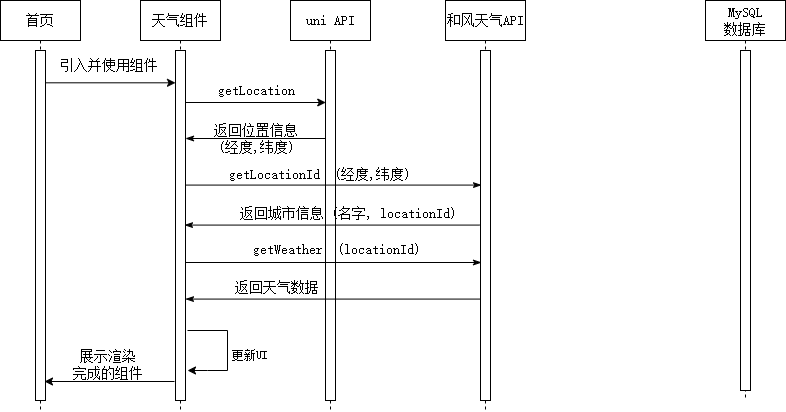

The diagram above was exported from draw.io. Its source (the exported page's mxGraphModel, read from the mxfile embedded in the PNG):
<mxGraphModel dx="689" dy="600" grid="1" gridSize="10" guides="1" tooltips="1" connect="1" arrows="1" fold="1" page="1" pageScale="1" pageWidth="1100" pageHeight="850" math="0" shadow="0">
  <root>
    <mxCell id="0" />
    <mxCell id="1" parent="0" />
    <mxCell id="1x29o_3ZwKhWgOv2N2SG-2" value="首页" style="shape=umlLifeline;perimeter=lifelinePerimeter;whiteSpace=wrap;html=1;container=1;dropTarget=0;collapsible=0;recursiveResize=0;outlineConnect=0;portConstraint=eastwest;newEdgeStyle={&quot;curved&quot;:0,&quot;rounded&quot;:0};fontFamily=宋体;fontSize=14;" parent="1" vertex="1">
      <mxGeometry x="20" y="50" width="80" height="410" as="geometry" />
    </mxCell>
    <mxCell id="1x29o_3ZwKhWgOv2N2SG-4" value="" style="html=1;points=[[0,0,0,0,5],[0,1,0,0,-5],[1,0,0,0,5],[1,1,0,0,-5]];perimeter=orthogonalPerimeter;outlineConnect=0;targetShapes=umlLifeline;portConstraint=eastwest;newEdgeStyle={&quot;curved&quot;:0,&quot;rounded&quot;:0};fontFamily=宋体;fontSize=14;" parent="1x29o_3ZwKhWgOv2N2SG-2" vertex="1">
      <mxGeometry x="35" y="50" width="10" height="350" as="geometry" />
    </mxCell>
    <mxCell id="1x29o_3ZwKhWgOv2N2SG-3" value="天气组件" style="shape=umlLifeline;perimeter=lifelinePerimeter;whiteSpace=wrap;html=1;container=1;dropTarget=0;collapsible=0;recursiveResize=0;outlineConnect=0;portConstraint=eastwest;newEdgeStyle={&quot;curved&quot;:0,&quot;rounded&quot;:0};fontFamily=宋体;fontSize=14;" parent="1" vertex="1">
      <mxGeometry x="160" y="50" width="80" height="410" as="geometry" />
    </mxCell>
    <mxCell id="1x29o_3ZwKhWgOv2N2SG-5" value="" style="html=1;points=[[0,0,0,0,5],[0,1,0,0,-5],[1,0,0,0,5],[1,1,0,0,-5]];perimeter=orthogonalPerimeter;outlineConnect=0;targetShapes=umlLifeline;portConstraint=eastwest;newEdgeStyle={&quot;curved&quot;:0,&quot;rounded&quot;:0};fontFamily=宋体;fontSize=14;" parent="1x29o_3ZwKhWgOv2N2SG-3" vertex="1">
      <mxGeometry x="35" y="50" width="10" height="350" as="geometry" />
    </mxCell>
    <mxCell id="1x29o_3ZwKhWgOv2N2SG-6" value="uni API" style="shape=umlLifeline;perimeter=lifelinePerimeter;whiteSpace=wrap;html=1;container=1;dropTarget=0;collapsible=0;recursiveResize=0;outlineConnect=0;portConstraint=eastwest;newEdgeStyle={&quot;curved&quot;:0,&quot;rounded&quot;:0};fontFamily=宋体;fontSize=14;" parent="1" vertex="1">
      <mxGeometry x="310" y="50" width="80" height="410" as="geometry" />
    </mxCell>
    <mxCell id="1x29o_3ZwKhWgOv2N2SG-7" value="" style="html=1;points=[[0,0,0,0,5],[0,1,0,0,-5],[1,0,0,0,5],[1,1,0,0,-5]];perimeter=orthogonalPerimeter;outlineConnect=0;targetShapes=umlLifeline;portConstraint=eastwest;newEdgeStyle={&quot;curved&quot;:0,&quot;rounded&quot;:0};fontFamily=宋体;fontSize=14;" parent="1x29o_3ZwKhWgOv2N2SG-6" vertex="1">
      <mxGeometry x="35" y="50" width="10" height="350" as="geometry" />
    </mxCell>
    <mxCell id="1x29o_3ZwKhWgOv2N2SG-8" value="和风天气API" style="shape=umlLifeline;perimeter=lifelinePerimeter;whiteSpace=wrap;html=1;container=1;dropTarget=0;collapsible=0;recursiveResize=0;outlineConnect=0;portConstraint=eastwest;newEdgeStyle={&quot;curved&quot;:0,&quot;rounded&quot;:0};fontFamily=宋体;fontSize=14;" parent="1" vertex="1">
      <mxGeometry x="465" y="50" width="80" height="410" as="geometry" />
    </mxCell>
    <mxCell id="1x29o_3ZwKhWgOv2N2SG-9" value="" style="html=1;points=[[0,0,0,0,5],[0,1,0,0,-5],[1,0,0,0,5],[1,1,0,0,-5]];perimeter=orthogonalPerimeter;outlineConnect=0;targetShapes=umlLifeline;portConstraint=eastwest;newEdgeStyle={&quot;curved&quot;:0,&quot;rounded&quot;:0};fontFamily=宋体;fontSize=14;" parent="1x29o_3ZwKhWgOv2N2SG-8" vertex="1">
      <mxGeometry x="35" y="50" width="10" height="350" as="geometry" />
    </mxCell>
    <mxCell id="ad1gADm1mFAbiEcde9q4-3" value="" style="group" parent="1" vertex="1" connectable="0">
      <mxGeometry x="65" y="102.31" width="130" height="30" as="geometry" />
    </mxCell>
    <mxCell id="ad1gADm1mFAbiEcde9q4-1" value="" style="endArrow=classic;html=1;rounded=0;fontSize=14;fontFamily=宋体;" parent="ad1gADm1mFAbiEcde9q4-3" edge="1">
      <mxGeometry width="50" height="50" relative="1" as="geometry">
        <mxPoint y="30" as="sourcePoint" />
        <mxPoint x="130" y="30" as="targetPoint" />
      </mxGeometry>
    </mxCell>
    <mxCell id="ad1gADm1mFAbiEcde9q4-2" value="&lt;div&gt;引入并使用组件&lt;/div&gt;" style="text;html=1;align=center;verticalAlign=middle;whiteSpace=wrap;rounded=0;fontSize=14;fontFamily=宋体;" parent="ad1gADm1mFAbiEcde9q4-3" vertex="1">
      <mxGeometry x="9" width="110" height="26" as="geometry" />
    </mxCell>
    <mxCell id="ad1gADm1mFAbiEcde9q4-32" value="MySQL&lt;div&gt;数据库&lt;/div&gt;" style="shape=umlLifeline;perimeter=lifelinePerimeter;whiteSpace=wrap;html=1;container=1;dropTarget=0;collapsible=0;recursiveResize=0;outlineConnect=0;portConstraint=eastwest;newEdgeStyle={&quot;curved&quot;:0,&quot;rounded&quot;:0};fontFamily=宋体;fontSize=14;" parent="1" vertex="1">
      <mxGeometry x="725" y="50" width="80" height="400" as="geometry" />
    </mxCell>
    <mxCell id="ad1gADm1mFAbiEcde9q4-33" value="" style="html=1;points=[[0,0,0,0,5],[0,1,0,0,-5],[1,0,0,0,5],[1,1,0,0,-5]];perimeter=orthogonalPerimeter;outlineConnect=0;targetShapes=umlLifeline;portConstraint=eastwest;newEdgeStyle={&quot;curved&quot;:0,&quot;rounded&quot;:0};fontFamily=宋体;fontSize=14;" parent="ad1gADm1mFAbiEcde9q4-32" vertex="1">
      <mxGeometry x="35" y="50" width="10" height="340" as="geometry" />
    </mxCell>
    <mxCell id="ad1gADm1mFAbiEcde9q4-43" value="" style="group" parent="1" vertex="1" connectable="0">
      <mxGeometry x="204.75" y="120" width="140.5" height="55" as="geometry" />
    </mxCell>
    <mxCell id="1x29o_3ZwKhWgOv2N2SG-41" value="" style="endArrow=classic;html=1;rounded=0;fontSize=14;fontFamily=宋体;" parent="ad1gADm1mFAbiEcde9q4-43" edge="1">
      <mxGeometry width="50" height="50" relative="1" as="geometry">
        <mxPoint y="32" as="sourcePoint" />
        <mxPoint x="140.5" y="32" as="targetPoint" />
      </mxGeometry>
    </mxCell>
    <mxCell id="1x29o_3ZwKhWgOv2N2SG-42" value="getLocation" style="text;html=1;align=center;verticalAlign=middle;whiteSpace=wrap;rounded=0;fontSize=14;fontFamily=宋体;" parent="ad1gADm1mFAbiEcde9q4-43" vertex="1">
      <mxGeometry x="16.25" y="7" width="110" height="26" as="geometry" />
    </mxCell>
    <mxCell id="Edw0aC1XgpwA0pGwlr1n-9" value="" style="endArrow=classic;html=1;rounded=0;" parent="1" edge="1">
      <mxGeometry width="50" height="50" relative="1" as="geometry">
        <mxPoint x="207" y="380" as="sourcePoint" />
        <mxPoint x="207" y="420" as="targetPoint" />
        <Array as="points">
          <mxPoint x="247" y="380" />
          <mxPoint x="247" y="420" />
          <mxPoint x="227" y="420" />
        </Array>
      </mxGeometry>
    </mxCell>
    <mxCell id="Edw0aC1XgpwA0pGwlr1n-8" value="更新UI" style="text;html=1;align=center;verticalAlign=middle;whiteSpace=wrap;rounded=0;fontFamily=宋体;" parent="1" vertex="1">
      <mxGeometry x="240" y="390" width="60" height="30" as="geometry" />
    </mxCell>
    <mxCell id="1x29o_3ZwKhWgOv2N2SG-51" value="" style="endArrow=none;html=1;rounded=0;startArrow=classicThin;startFill=1;endFill=1;" parent="1" edge="1">
      <mxGeometry width="50" height="50" relative="1" as="geometry">
        <mxPoint x="501" y="234.57999999999998" as="sourcePoint" />
        <mxPoint x="204.75" y="234.57999999999998" as="targetPoint" />
      </mxGeometry>
    </mxCell>
    <mxCell id="wU0AopcmItJtyNQsj_Ro-1" value="" style="group" vertex="1" connectable="0" parent="1">
      <mxGeometry x="205" y="156" width="140.5" height="55" as="geometry" />
    </mxCell>
    <mxCell id="wU0AopcmItJtyNQsj_Ro-2" value="" style="endArrow=none;html=1;rounded=0;fontSize=14;fontFamily=宋体;startArrow=classicThin;startFill=1;" edge="1" parent="wU0AopcmItJtyNQsj_Ro-1">
      <mxGeometry width="50" height="50" relative="1" as="geometry">
        <mxPoint y="32" as="sourcePoint" />
        <mxPoint x="140.5" y="32" as="targetPoint" />
      </mxGeometry>
    </mxCell>
    <mxCell id="wU0AopcmItJtyNQsj_Ro-3" value="返回位置信息&lt;div&gt;(经度,纬度)&lt;/div&gt;" style="text;html=1;align=center;verticalAlign=middle;whiteSpace=wrap;rounded=0;fontSize=14;fontFamily=宋体;" vertex="1" parent="wU0AopcmItJtyNQsj_Ro-1">
      <mxGeometry x="16.25" y="19" width="110" height="26" as="geometry" />
    </mxCell>
    <mxCell id="wU0AopcmItJtyNQsj_Ro-7" value="getWeather&amp;nbsp;&lt;span style=&quot;background-color: transparent; color: light-dark(rgb(0, 0, 0), rgb(255, 255, 255));&quot;&gt;(locationId)&lt;/span&gt;" style="text;html=1;align=center;verticalAlign=middle;whiteSpace=wrap;rounded=0;fontSize=14;fontFamily=宋体;" vertex="1" parent="1">
      <mxGeometry x="257" y="286" width="199.75" height="26" as="geometry" />
    </mxCell>
    <mxCell id="wU0AopcmItJtyNQsj_Ro-8" value="" style="endArrow=classicThin;html=1;rounded=0;startArrow=none;startFill=0;endFill=1;" edge="1" parent="1">
      <mxGeometry width="50" height="50" relative="1" as="geometry">
        <mxPoint x="499" y="274.58" as="sourcePoint" />
        <mxPoint x="204" y="274.58" as="targetPoint" />
      </mxGeometry>
    </mxCell>
    <mxCell id="wU0AopcmItJtyNQsj_Ro-9" value="返回城市信息 (名字, locationId)" style="text;html=1;align=center;verticalAlign=middle;whiteSpace=wrap;rounded=0;fontSize=14;fontFamily=宋体;" vertex="1" parent="1">
      <mxGeometry x="247" y="250" width="243" height="26" as="geometry" />
    </mxCell>
    <mxCell id="wU0AopcmItJtyNQsj_Ro-10" value="getLocationId&amp;nbsp;&lt;span style=&quot;background-color: transparent; color: light-dark(rgb(0, 0, 0), rgb(255, 255, 255));&quot;&gt;(经度,纬度)&lt;/span&gt;" style="text;html=1;align=center;verticalAlign=middle;whiteSpace=wrap;rounded=0;fontSize=14;fontFamily=宋体;" vertex="1" parent="1">
      <mxGeometry x="240" y="211" width="199.75" height="26" as="geometry" />
    </mxCell>
    <mxCell id="wU0AopcmItJtyNQsj_Ro-11" value="" style="endArrow=none;html=1;rounded=0;startArrow=classicThin;startFill=1;endFill=1;" edge="1" parent="1">
      <mxGeometry width="50" height="50" relative="1" as="geometry">
        <mxPoint x="501" y="312" as="sourcePoint" />
        <mxPoint x="204.75" y="312" as="targetPoint" />
      </mxGeometry>
    </mxCell>
    <mxCell id="wU0AopcmItJtyNQsj_Ro-14" value="" style="endArrow=classicThin;html=1;rounded=0;startArrow=none;startFill=0;endFill=1;" edge="1" parent="1">
      <mxGeometry width="50" height="50" relative="1" as="geometry">
        <mxPoint x="500" y="348.58" as="sourcePoint" />
        <mxPoint x="205" y="348.58" as="targetPoint" />
      </mxGeometry>
    </mxCell>
    <mxCell id="wU0AopcmItJtyNQsj_Ro-15" value="返回天气数据" style="text;html=1;align=center;verticalAlign=middle;whiteSpace=wrap;rounded=0;fontSize=14;fontFamily=宋体;" vertex="1" parent="1">
      <mxGeometry x="240" y="324" width="113" height="26" as="geometry" />
    </mxCell>
    <mxCell id="wU0AopcmItJtyNQsj_Ro-16" value="" style="group" vertex="1" connectable="0" parent="1">
      <mxGeometry x="64" y="401" width="130" height="30" as="geometry" />
    </mxCell>
    <mxCell id="wU0AopcmItJtyNQsj_Ro-17" value="" style="endArrow=none;html=1;rounded=0;fontSize=14;fontFamily=宋体;startArrow=classic;startFill=1;" edge="1" parent="wU0AopcmItJtyNQsj_Ro-16">
      <mxGeometry width="50" height="50" relative="1" as="geometry">
        <mxPoint y="30" as="sourcePoint" />
        <mxPoint x="130" y="30" as="targetPoint" />
      </mxGeometry>
    </mxCell>
    <mxCell id="wU0AopcmItJtyNQsj_Ro-18" value="&lt;div&gt;展示渲染&lt;/div&gt;&lt;div&gt;完成的组件&lt;/div&gt;" style="text;html=1;align=center;verticalAlign=middle;whiteSpace=wrap;rounded=0;fontSize=14;fontFamily=宋体;" vertex="1" parent="wU0AopcmItJtyNQsj_Ro-16">
      <mxGeometry x="9" width="110" height="26" as="geometry" />
    </mxCell>
  </root>
</mxGraphModel>